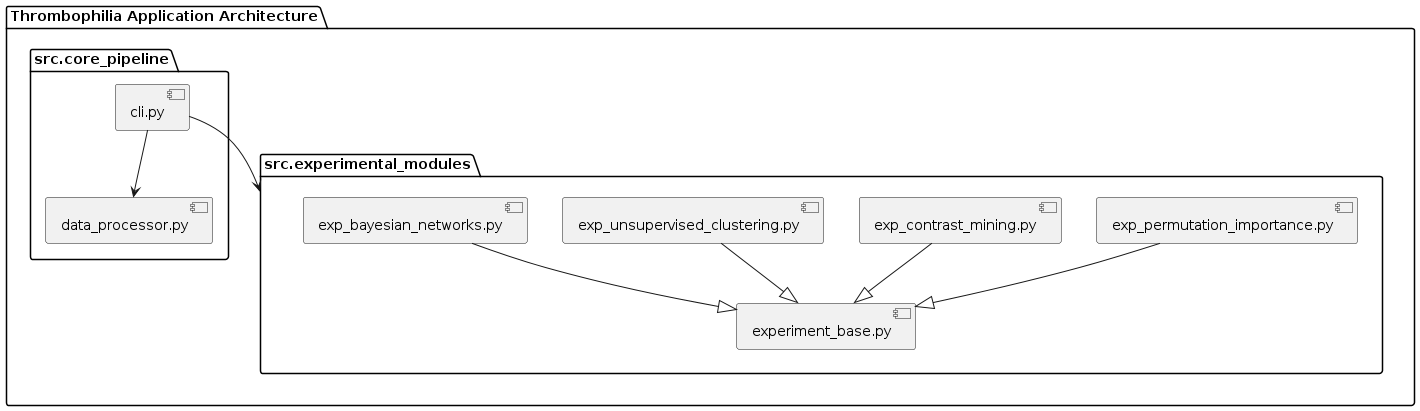

The diagram above was rendered by PlantUML. Its source (embedded in the PNG):
@startuml PackagesDiagram
package "Thrombophilia Application Architecture" {
  
  package "src.core_pipeline" as Core {
    [cli.py] as CLI
    [data_processor.py] as Ingestion
  }
  
  package "src.experimental_modules" as Research {
    [experiment_base.py] as Base
    [exp_permutation_importance.py] as Perm
    [exp_contrast_mining.py] as Contrast
    [exp_unsupervised_clustering.py] as Cluster
    [exp_bayesian_networks.py] as Bayes
  }
}

CLI --> Ingestion
CLI --> Research
Perm --|> Base
Contrast --|> Base
Cluster --|> Base
Bayes --|> Base
@endum